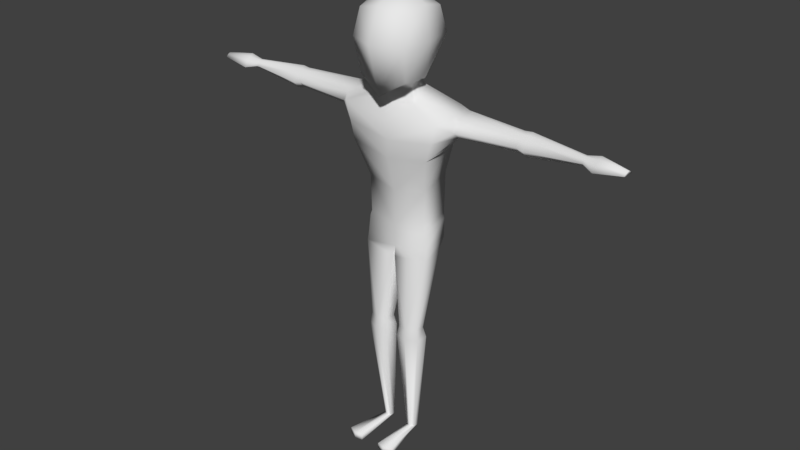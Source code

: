 # Source: stalker.blend  (saved by Blender 2.77.0; exported with 4.5.12 LTS)
import bpy
from mathutils import Matrix  # noqa: F401  (used for matrix-valued properties, if any)

bpy.ops.wm.read_factory_settings(use_empty=True)
scene = bpy.context.scene
scene.name = 'Scene'

# ---- collections
col_collection_1 = bpy.data.collections.new('Collection 1'); scene.collection.children.link(col_collection_1)

# ---- materials (node trees are filled in below, after node groups)
mat_material = bpy.data.materials.new('Material')
mat_material.alpha_threshold = 0.0
mat_material.use_transparent_shadow = False
mat_material.roughness = 0.5

# ---- material node trees

# ---- world
world_world = bpy.data.worlds.new('World'); scene.world = world_world
world_world.color = (0.05088, 0.05088, 0.05088)
world_world.use_sun_shadow = False
world_world.sun_shadow_jitter_overblur = 0.0
world_world.cycles.sampling_method = 'MANUAL'

# ---- meshes
me_cube_001 = bpy.data.meshes.new('Cube.001')
me_cube_001.from_pydata([(0.8002, -0.777, 12.34), (0.8002, -0.777, 14.25), (0.8002, 0.7886, 13.08), (0.8002, 0.7886, 14.25), (0.0, 0.9645, 14.44), (0.9176, 0.9645, 13.43), (0.0, 0.9645, 12.89), (0.9176, 0.005782, 14.44), (0.9176, -0.9529, 13.43), (0.9176, 0.005782, 12.35), (0.0, -0.9529, 14.44), (0.0, -0.9529, 11.83), (0.0, 0.005782, 14.85), (1.869, 0.2172, 11.37), (0.0, -1.35, 13.43), (1.053, 0.005782, 13.43), (0.0, 1.362, 13.43), (0.615, 0.01678, 12.37), (0.5891, 0.3808, 12.44), (0.0, -0.3315, 12.03), (0.5891, -0.156, 12.16), (0.0, 0.4197, 12.29), (0.0, 0.5102, 11.85), (1.679, 0.7017, 11.54), (0.0, -0.5613, 10.98), (1.679, -0.4775, 11.2), (0.0, 0.7854, 11.45), (0.5629, -0.1018, 11.51), (0.5629, 0.4796, 11.96), (0.7147, 0.03426, 11.68), (0.0, -0.3324, 11.44), (0.98, 0.9071, 7.841), (0.7273, 0.9026, 8.037), (0.0, -0.2394, 7.475), (0.9882, -0.1556, 7.678), (0.0, 0.9863, 7.953), (0.0, 0.9071, 7.45), (0.0, -0.5613, 9.809), (0.0, -0.2394, 8.642), (1.353, 0.8871, 10.37), (1.027, 0.8871, 9.204), (1.027, -0.1556, 8.869), (1.353, -0.4775, 10.04), (0.0, 0.9708, 9.12), (0.0, 0.9708, 10.29), (1.485, 0.2172, 10.2), (1.1, 0.2172, 9.032), (2.062, 0.1218, 11.37), (2.062, 0.5874, 11.48), (2.062, 0.01292, 11.23), (2.062, 0.04465, 10.82), (2.062, 0.6587, 10.91), (2.062, 0.1218, 10.85), (4.045, 0.3062, 11.36), (4.045, 0.4317, 11.43), (4.045, 0.1839, 11.28), (4.045, 0.2243, 10.85), (4.045, 0.5073, 10.96), (4.045, 0.3062, 10.89), (1.516, -0.4775, 10.62), (0.0, 0.8781, 10.87), (0.0, -0.5613, 10.39), (1.516, 0.7944, 10.95), (2.062, -0.145, 11.01), (2.062, 0.7764, 11.2), (4.045, 0.02293, 11.06), (4.045, 0.6323, 11.19), (6.054, 0.2758, 11.27), (4.282, 0.3037, 11.37), (4.282, 0.4497, 11.45), (4.282, 0.1614, 11.28), (4.282, -0.02581, 11.02), (4.282, 0.6831, 11.18), (4.282, 0.5376, 10.9), (6.483, 0.2199, 11.33), (4.282, 0.3037, 10.82), (4.282, 0.2084, 10.78), (6.06, 0.3353, 11.3), (6.047, 0.2179, 11.23), (6.039, 0.1416, 11.12), (6.07, 0.4303, 11.19), (6.064, 0.3711, 11.07), (7.374, 0.1318, 11.29), (6.054, 0.2758, 11.04), (6.049, 0.237, 11.03), (6.496, 0.3433, 11.4), (6.47, 0.09973, 11.25), (6.453, -0.05842, 11.04), (6.518, 0.5404, 11.16), (6.504, 0.4176, 11.03), (6.483, 0.2199, 11.11), (6.474, 0.1395, 11.04), (7.382, 0.1998, 11.29), (7.367, 0.06554, 11.27), (7.358, -0.02161, 11.19), (7.393, 0.3084, 11.21), (7.386, 0.2407, 11.2), (7.38, 0.2114, 11.28), (7.374, 0.1318, 11.21), (7.37, 0.08743, 11.19), (0.0, -0.2394, 7.38), (1.053, -0.1556, 7.509), (1.045, 0.8449, 7.673), (0.0, 0.9261, 7.356), (0.0, -0.2394, 6.811), (1.123, -0.1556, 6.945), (1.115, 0.7565, 7.109), (0.0, 0.7565, 6.786), (0.04243, -0.3065, 6.483), (1.143, -0.2006, 6.611), (1.129, 0.5043, 6.761), (0.04243, 0.5043, 6.46), (0.2791, -0.3742, 4.097), (0.897, -0.3003, 4.097), (0.9091, 0.02823, 4.097), (0.2791, 0.02823, 4.097), (0.5119, -0.2911, 6.544), (0.5823, -0.4356, 4.097), (0.6112, 0.2887, 4.097), (0.4747, 0.7171, 6.688), (0.5902, -0.4923, 3.751), (0.9836, -0.3232, 3.751), (0.9987, 0.08747, 3.751), (0.6264, 0.413, 3.751), (0.2113, 0.08747, 3.751), (0.2113, -0.4155, 3.751), (0.4885, -0.08542, 0.1448), (0.6336, -0.02307, 0.1448), (0.6392, 0.1284, 0.1448), (0.5018, 0.2485, 0.1448), (0.3487, 0.1284, 0.1448), (0.3487, -0.05712, 0.1448), (0.5023, -0.07164, 0.05796), (0.6141, -0.02357, 0.05796), (0.6184, 0.09319, 0.05796), (0.5125, 0.1858, 0.05796), (0.3945, 0.09319, 0.05796), (0.3945, -0.04982, 0.05796), (0.6045, -1.58, 0.2051), (0.8716, -1.465, 0.2051), (0.3472, -1.528, 0.2051), (0.6045, -1.58, -0.002343), (0.8716, -1.465, -0.002343), (0.3472, -1.528, -0.002343), (0.0, 0.4429, 12.06), (0.4622, -0.003657, 11.92), (0.4622, 0.418, 12.12), (0.4787, 0.08182, 11.97), (0.0, -0.02287, 11.82)], [], [(16, 5, 2, 6), (15, 8, 0, 9), (9, 0, 20, 17), (1, 7, 12, 10), (7, 3, 4, 12), (0, 11, 19, 20), (8, 14, 11, 0), (1, 10, 14, 8), (5, 15, 9, 2), (3, 7, 15, 5), (7, 1, 8, 15), (4, 3, 5, 16), (28, 29, 13, 23), (22, 28, 23, 26), (2, 9, 17, 18), (6, 2, 18, 21), (43, 40, 32, 35), (41, 38, 33, 34), (29, 27, 25, 13), (27, 30, 24, 25), (145, 148, 30, 27), (147, 145, 27, 29), (144, 146, 28, 22), (146, 147, 29, 28), (36, 35, 32, 31), (31, 34, 101, 102), (40, 46, 31, 32), (46, 41, 34, 31), (13, 25, 49, 47), (45, 42, 41, 46), (62, 23, 48, 64), (39, 45, 46, 40), (59, 61, 37, 42), (42, 37, 38, 41), (60, 62, 39, 44), (44, 39, 40, 43), (63, 50, 56, 65), (52, 51, 57, 58), (45, 39, 51, 52), (42, 45, 52, 50), (59, 42, 50, 63), (23, 13, 47, 48), (54, 53, 68, 69), (55, 65, 71, 70), (48, 47, 53, 54), (50, 52, 58, 56), (64, 48, 54, 66), (47, 49, 55, 53), (51, 64, 66, 57), (58, 57, 73, 75), (66, 54, 69, 72), (25, 59, 63, 49), (49, 63, 65, 55), (26, 23, 62, 60), (25, 24, 61, 59), (39, 62, 64, 51), (75, 73, 81, 83), (72, 69, 77, 80), (68, 70, 78, 67), (73, 72, 80, 81), (65, 56, 76, 71), (56, 58, 75, 76), (57, 66, 72, 73), (53, 55, 70, 68), (67, 78, 86, 74), (81, 80, 88, 89), (84, 83, 90, 91), (79, 84, 91, 87), (70, 71, 79, 78), (69, 68, 67, 77), (71, 76, 84, 79), (76, 75, 83, 84), (91, 90, 98, 99), (87, 91, 99, 94), (85, 74, 82, 92), (86, 87, 94, 93), (80, 77, 85, 88), (83, 81, 89, 90), (78, 79, 87, 86), (77, 67, 74, 85), (97, 94, 99, 98), (95, 97, 98, 96), (92, 82, 97, 95), (82, 93, 94, 97), (89, 88, 95, 96), (74, 86, 93, 82), (88, 85, 92, 95), (90, 89, 96, 98), (103, 102, 106, 107), (34, 33, 100, 101), (36, 31, 102, 103), (106, 105, 109, 110), (101, 100, 104, 105), (102, 101, 105, 106), (108, 111, 115, 112), (107, 106, 110, 119, 111), (105, 104, 108, 116, 109), (104, 107, 111, 108), (117, 112, 125, 120), (110, 109, 113, 114), (111, 119, 118, 115), (109, 116, 117, 113), (117, 116, 108, 112), (118, 119, 110, 114), (120, 125, 131, 126), (112, 115, 124, 125), (114, 113, 121, 122), (118, 114, 122, 123), (115, 118, 123, 124), (113, 117, 120, 121), (130, 129, 135, 136), (123, 122, 128, 129), (121, 120, 126, 127), (124, 123, 129, 130), (125, 124, 130, 131), (122, 121, 127, 128), (137, 136, 135, 134, 133, 132), (131, 130, 136, 137), (128, 127, 133, 134), (132, 133, 142, 141), (129, 128, 134, 135), (137, 132, 141, 143), (138, 140, 143, 141), (139, 138, 141, 142), (133, 127, 139, 142), (126, 131, 140, 138), (127, 126, 138, 139), (131, 137, 143, 140), (18, 17, 147, 146), (21, 18, 146, 144), (17, 20, 145, 147), (20, 19, 148, 145)])
me_cube_001.polygons.foreach_set('use_smooth', [True] * 132)
_uv = me_cube_001.uv_layers.new(name='UVMap')
_uv.uv.foreach_set('vector', [0.8757, 0.2809, 0.802, 0.2334, 0.8151, 0.2052, 0.8914, 0.2122, 0.7461, 0.1936, 0.6836, 0.1623, 0.729, 0.08999, 0.7867, 0.119, 0.7867, 0.119, 0.729, 0.08999, 0.7906, 0.08194, 0.8086, 0.1041, 0.666, 0.2213, 0.7114, 0.2557, 0.6667, 0.3374, 0.5948, 0.2474, 0.7114, 0.2557, 0.7637, 0.2761, 0.781, 0.3477, 0.6667, 0.3374, 0.729, 0.08999, 0.7104, 0.0001883, 0.7812, 0.01492, 0.7906, 0.08194, 0.6836, 0.1623, 0.5948, 0.1275, 0.7104, 0.0001883, 0.729, 0.08999, 0.666, 0.2213, 0.5948, 0.2474, 0.5948, 0.1275, 0.6836, 0.1623, 0.802, 0.2334, 0.7461, 0.1936, 0.7867, 0.119, 0.8151, 0.2052, 0.7637, 0.2761, 0.7114, 0.2557, 0.7461, 0.1936, 0.802, 0.2334, 0.7114, 0.2557, 0.666, 0.2213, 0.6836, 0.1623, 0.7461, 0.1936, 0.781, 0.3477, 0.7637, 0.2761, 0.802, 0.2334, 0.8757, 0.2809, 0.05942, 0.4233, 0.08229, 0.3609, 0.1975, 0.3716, 0.1842, 0.4158, 0.03522, 0.4779, 0.05942, 0.4233, 0.1842, 0.4158, 0.05929, 0.5015, 0.8151, 0.2052, 0.7867, 0.119, 0.8086, 0.1041, 0.8285, 0.1354, 0.8914, 0.2122, 0.8151, 0.2052, 0.8285, 0.1354, 0.8921, 0.127, 0.1556, 0.6772, 0.2324, 0.6309, 0.2542, 0.7413, 0.196, 0.7704, 0.2229, 0.1379, 0.1516, 0.08682, 0.1854, 0.0001883, 0.2354, 0.03706, 0.08229, 0.3609, 0.07814, 0.335, 0.1773, 0.3221, 0.1975, 0.3716, 0.07814, 0.335, 0.04468, 0.2906, 0.06738, 0.256, 0.1773, 0.3221, 0.0398, 0.3652, 0.02176, 0.3203, 0.04468, 0.2906, 0.07814, 0.335, 0.04026, 0.3767, 0.0398, 0.3652, 0.07814, 0.335, 0.08229, 0.3609, 0.02114, 0.4697, 0.03515, 0.4221, 0.05942, 0.4233, 0.03522, 0.4779, 0.03515, 0.4221, 0.04026, 0.3767, 0.08229, 0.3609, 0.05942, 0.4233, 0.212, 0.8131, 0.196, 0.7704, 0.2542, 0.7413, 0.2622, 0.7574, 0.4425, 0.6011, 0.4395, 0.5983, 0.4393, 0.5971, 0.4433, 0.6006, 0.2324, 0.6309, 0.293, 0.6311, 0.2622, 0.7574, 0.2542, 0.7413, 0.2522, 0.1549, 0.2229, 0.1379, 0.2354, 0.03706, 0.3208, 0.06019, 0.1975, 0.3716, 0.1773, 0.3221, 0.2111, 0.3499, 0.2134, 0.3639, 0.2488, 0.2526, 0.1958, 0.2351, 0.2229, 0.1379, 0.2522, 0.1549, 0.1979, 0.4692, 0.1842, 0.4158, 0.215, 0.402, 0.2263, 0.4269, 0.2121, 0.5234, 0.2743, 0.5272, 0.293, 0.6311, 0.2324, 0.6309, 0.1865, 0.2803, 0.0874, 0.2141, 0.1082, 0.1722, 0.1958, 0.2351, 0.1958, 0.2351, 0.1082, 0.1722, 0.1516, 0.08682, 0.2229, 0.1379, 0.08556, 0.5452, 0.1979, 0.4692, 0.2121, 0.5234, 0.1101, 0.5887, 0.1101, 0.5887, 0.2121, 0.5234, 0.2324, 0.6309, 0.1556, 0.6772, 0.6007, 0.3813, 0.6054, 0.3559, 0.808, 0.3816, 0.8027, 0.4107, 0.6037, 0.5926, 0.5966, 0.5371, 0.8015, 0.5235, 0.8043, 0.5453, 0.2743, 0.5272, 0.2121, 0.5234, 0.2409, 0.4474, 0.2863, 0.4541, 0.1958, 0.2351, 0.2488, 0.2526, 0.2383, 0.3194, 0.2322, 0.3174, 0.1865, 0.2803, 0.1958, 0.2351, 0.2322, 0.3174, 0.2149, 0.3287, 0.1842, 0.4158, 0.1975, 0.3716, 0.2134, 0.3639, 0.215, 0.402, 0.7979, 0.4653, 0.7982, 0.4516, 0.8191, 0.4527, 0.8188, 0.4665, 0.799, 0.4377, 0.8027, 0.4107, 0.8247, 0.4131, 0.8202, 0.4381, 0.5948, 0.4736, 0.5971, 0.4253, 0.7982, 0.4516, 0.7979, 0.4653, 0.6054, 0.3559, 0.6071, 0.3481, 0.8094, 0.3728, 0.808, 0.3816, 0.5948, 0.5069, 0.5948, 0.4736, 0.7979, 0.4653, 0.7989, 0.4962, 0.5971, 0.4253, 0.5987, 0.4072, 0.799, 0.4377, 0.7982, 0.4516, 0.5966, 0.5371, 0.5948, 0.5069, 0.7989, 0.4962, 0.8015, 0.5235, 0.8043, 0.5453, 0.8015, 0.5235, 0.8251, 0.521, 0.8298, 0.5433, 0.7989, 0.4962, 0.7979, 0.4653, 0.8188, 0.4665, 0.8209, 0.4955, 0.1773, 0.3221, 0.1865, 0.2803, 0.2149, 0.3287, 0.2111, 0.3499, 0.5987, 0.4072, 0.6007, 0.3813, 0.8027, 0.4107, 0.799, 0.4377, 0.05929, 0.5015, 0.1842, 0.4158, 0.1979, 0.4692, 0.08556, 0.5452, 0.1773, 0.3221, 0.06738, 0.256, 0.0874, 0.2141, 0.1865, 0.2803, 0.2121, 0.5234, 0.1979, 0.4692, 0.2263, 0.4269, 0.2409, 0.4474, 0.8298, 0.5433, 0.8251, 0.521, 0.976, 0.4792, 0.9786, 0.4862, 0.8209, 0.4955, 0.8188, 0.4665, 0.9711, 0.4609, 0.9726, 0.4708, 0.8191, 0.4527, 0.8202, 0.4381, 0.9713, 0.4534, 0.971, 0.4572, 0.8251, 0.521, 0.8209, 0.4955, 0.9726, 0.4708, 0.976, 0.4792, 0.8027, 0.4107, 0.808, 0.3816, 0.8313, 0.3871, 0.8247, 0.4131, 0.808, 0.3816, 0.8094, 0.3728, 0.8333, 0.3784, 0.8313, 0.3871, 0.8015, 0.5235, 0.7989, 0.4962, 0.8209, 0.4955, 0.8251, 0.521, 0.7982, 0.4516, 0.799, 0.4377, 0.8202, 0.4381, 0.8191, 0.4527, 0.971, 0.4572, 0.9713, 0.4534, 0.9881, 0.4568, 0.9874, 0.4578, 0.976, 0.4792, 0.9726, 0.4708, 0.9902, 0.4625, 0.993, 0.4654, 0.9778, 0.4359, 0.9794, 0.4335, 0.997, 0.4536, 0.9938, 0.4545, 0.9733, 0.4447, 0.9778, 0.4359, 0.9938, 0.4545, 0.9905, 0.4547, 0.8202, 0.4381, 0.8247, 0.4131, 0.9733, 0.4447, 0.9713, 0.4534, 0.8188, 0.4665, 0.8191, 0.4527, 0.971, 0.4572, 0.9711, 0.4609, 0.8247, 0.4131, 0.8313, 0.3871, 0.9778, 0.4359, 0.9733, 0.4447, 0.8313, 0.3871, 0.8333, 0.3784, 0.9794, 0.4335, 0.9778, 0.4359, 0.9938, 0.4545, 0.997, 0.4536, 0.995, 0.4563, 0.9947, 0.4564, 0.9905, 0.4547, 0.9938, 0.4545, 0.9947, 0.4564, 0.9932, 0.4549, 0.9872, 0.4588, 0.9874, 0.4578, 0.9928, 0.4542, 0.9926, 0.4536, 0.9881, 0.4568, 0.9905, 0.4547, 0.9932, 0.4549, 0.993, 0.4547, 0.9726, 0.4708, 0.9711, 0.4609, 0.9872, 0.4588, 0.9902, 0.4625, 0.9786, 0.4862, 0.976, 0.4792, 0.993, 0.4654, 0.9998, 0.4683, 0.9713, 0.4534, 0.9733, 0.4447, 0.9905, 0.4547, 0.9881, 0.4568, 0.9711, 0.4609, 0.971, 0.4572, 0.9874, 0.4578, 0.9872, 0.4588, 0.9931, 0.4537, 0.9932, 0.4549, 0.9947, 0.4564, 0.995, 0.4563, 0.992, 0.4522, 0.9931, 0.4537, 0.995, 0.4563, 0.9921, 0.4535, 0.9926, 0.4536, 0.9928, 0.4542, 0.9931, 0.4537, 0.992, 0.4522, 0.9928, 0.4542, 0.993, 0.4547, 0.9932, 0.4549, 0.9931, 0.4537, 0.993, 0.4654, 0.9902, 0.4625, 0.992, 0.4522, 0.9921, 0.4535, 0.9874, 0.4578, 0.9881, 0.4568, 0.993, 0.4547, 0.9928, 0.4542, 0.9902, 0.4625, 0.9872, 0.4588, 0.9926, 0.4536, 0.992, 0.4522, 0.9998, 0.4683, 0.993, 0.4654, 0.9921, 0.4535, 0.995, 0.4563, 0.4428, 0.6054, 0.4433, 0.6006, 0.4483, 0.5979, 0.4497, 0.6324, 0.4395, 0.5983, 0.4372, 0.6017, 0.4363, 0.6019, 0.4393, 0.5971, 0.4424, 0.6044, 0.4425, 0.6011, 0.4433, 0.6006, 0.4428, 0.6054, 0.4483, 0.5979, 0.4394, 0.5896, 0.4397, 0.5837, 0.4508, 0.592, 0.4393, 0.5971, 0.4363, 0.6019, 0.4193, 0.6044, 0.4394, 0.5896, 0.4433, 0.6006, 0.4393, 0.5971, 0.4394, 0.5896, 0.4483, 0.5979, 0.4068, 0.5984, 0.4621, 0.9517, 0.3314, 0.4068, 0.3779, 0.4001, 0.4497, 0.6324, 0.4483, 0.5979, 0.4508, 0.592, 0.4624, 0.6177, 0.4621, 0.9517, 0.4394, 0.5896, 0.4193, 0.6044, 0.4068, 0.5984, 0.424, 0.588, 0.4397, 0.5837, 0.4193, 0.6044, 0.4497, 0.6324, 0.4621, 0.9517, 0.4068, 0.5984, 0.4106, 0.3968, 0.3779, 0.4001, 0.3742, 0.3629, 0.4099, 0.3639, 0.4508, 0.592, 0.4397, 0.5837, 0.4461, 0.3961, 0.4812, 0.3984, 0.4621, 0.9517, 0.4624, 0.6177, 0.5231, 0.4083, 0.5861, 0.4207, 0.4397, 0.5837, 0.424, 0.588, 0.4106, 0.3968, 0.4461, 0.3961, 0.4106, 0.3968, 0.424, 0.588, 0.4068, 0.5984, 0.3779, 0.4001, 0.5231, 0.4083, 0.4624, 0.6177, 0.4508, 0.592, 0.4812, 0.3984, 0.4099, 0.3639, 0.3742, 0.3629, 0.4223, 0.00464, 0.4374, 0.006449, 0.3779, 0.4001, 0.3314, 0.4068, 0.3212, 0.3639, 0.3742, 0.3629, 0.4812, 0.3984, 0.4461, 0.3961, 0.4483, 0.3629, 0.4851, 0.3628, 0.5231, 0.4083, 0.4812, 0.3984, 0.4851, 0.3628, 0.5312, 0.3642, 0.5861, 0.4207, 0.5231, 0.4083, 0.5312, 0.3642, 0.5945, 0.3731, 0.4461, 0.3961, 0.4106, 0.3968, 0.4099, 0.3639, 0.4483, 0.3629, 0.7743, 0.5929, 0.8671, 0.5957, 0.8279, 0.6255, 0.7863, 0.6236, 0.5312, 0.3642, 0.4851, 0.3628, 0.4695, 0.006469, 0.4894, 0.004014, 0.4483, 0.3629, 0.4099, 0.3639, 0.4374, 0.006449, 0.4536, 0.007396, 0.5945, 0.3731, 0.5312, 0.3642, 0.4894, 0.004014, 0.5097, 0.0001883, 0.3742, 0.3629, 0.3212, 0.3639, 0.4036, 0.0001883, 0.4223, 0.00464, 0.4851, 0.3628, 0.4483, 0.3629, 0.4536, 0.007396, 0.4695, 0.006469, 0.7631, 0.656, 0.7863, 0.6236, 0.8279, 0.6255, 0.8086, 0.6611, 0.7775, 0.6703, 0.7657, 0.6646, 0.7506, 0.6591, 0.7743, 0.5929, 0.7863, 0.6236, 0.7631, 0.656, 0.8332, 0.6807, 0.771, 0.6807, 0.7775, 0.6703, 0.8086, 0.6611, 0.7657, 0.6646, 0.7775, 0.6703, 0.6081, 0.7726, 0.5948, 0.7808, 0.8671, 0.5957, 0.8332, 0.6807, 0.8086, 0.6611, 0.8279, 0.6255, 0.7631, 0.656, 0.7657, 0.6646, 0.5948, 0.7808, 0.6052, 0.7747, 0.6032, 0.7768, 0.6082, 0.7745, 0.6052, 0.7747, 0.5948, 0.7808, 0.6093, 0.7702, 0.6032, 0.7768, 0.5948, 0.7808, 0.6081, 0.7726, 0.7775, 0.6703, 0.771, 0.6807, 0.6093, 0.7702, 0.6081, 0.7726, 0.7522, 0.6772, 0.7506, 0.6591, 0.6082, 0.7745, 0.6032, 0.7768, 0.771, 0.6807, 0.7522, 0.6772, 0.6032, 0.7768, 0.6093, 0.7702, 0.7506, 0.6591, 0.7631, 0.656, 0.6052, 0.7747, 0.6082, 0.7745, 0.0001883, 0.4127, 0.001467, 0.388, 0.04026, 0.3767, 0.03515, 0.4221, 0.004818, 0.4638, 0.0001883, 0.4127, 0.03515, 0.4221, 0.02114, 0.4697, 0.001467, 0.388, 0.008359, 0.3707, 0.0398, 0.3652, 0.04026, 0.3767, 0.008359, 0.3707, 0.0001883, 0.3258, 0.02176, 0.3203, 0.0398, 0.3652])
me_cube_001.materials.append(mat_material)
me_cube_001.use_remesh_preserve_volume = False
me_cube_001.use_remesh_preserve_attributes = False
me_cube_001.use_mirror_vertex_groups = False
me_cube_001.update()
arm_armature = bpy.data.armatures.new('Armature')  # bones are not reproduced

# ---- objects
ob_metarig = bpy.data.objects.new('metarig', arm_armature)
ob_cube = bpy.data.objects.new('Cube', me_cube_001)

# ---- transforms, parenting, visibility, modifiers, constraints
ob_metarig.location = (0.0, 0.0, 0.0)
ob_metarig.scale = (7.142, 7.142, 7.142)
ob_metarig.lineart.crease_threshold = 0.0
ob_cube.parent = ob_metarig
ob_cube.matrix_parent_inverse = Matrix(((0.14, 0.0, 0.0, 0.0), (0.0, 0.14, 0.0, 0.0), (0.0, 0.0, 0.14, 0.0), (0.0, 0.0, 0.0, 1.0)))
ob_cube.location = (0.0, 0.0, 0.0)
ob_cube.lineart.crease_threshold = 0.0
_vg = ob_cube.vertex_groups.new(name='hips')
for _i, _w in zip([31, 32, 33, 34, 35, 36, 38, 40, 41, 43, 46, 100, 101, 102, 103, 104, 105, 106, 107, 108, 110, 111, 119], [0.7735, 0.7148, 0.7271, 0.712, 0.8036, 0.8452, 0.02531, 0.1051, 0.09458, 0.1311, 0.08804, 0.6882, 0.647, 0.7262, 0.8331, 0.1742, 0.1127, 0.243, 0.5784, 0.02524, 0.03049, 0.103, 0.147]): _vg.add([_i], _w, 'REPLACE')
_vg = ob_cube.vertex_groups.new(name='spine')
for _i, _w in zip([31, 32, 33, 34, 35, 36, 37, 38, 39, 40, 41, 42, 43, 44, 45, 46, 59, 60, 61, 62, 100, 101, 102], [0.09476, 0.1588, 0.1209, 0.1202, 0.1131, 0.01589, 0.1194, 0.9128, 0.1209, 0.6723, 0.7435, 0.1346, 0.6844, 0.1272, 0.1426, 0.7351, 0.04364, 0.03235, 0.02865, 0.02449, 0.09092, 0.07599, 0.06391]): _vg.add([_i], _w, 'REPLACE')
_vg = ob_cube.vertex_groups.new(name='chest')
for _i, _w in zip([9, 11, 17, 18, 19, 20, 21, 22, 23, 24, 25, 26, 27, 28, 29, 30, 32, 37, 38, 39, 40, 41, 42, 43, 44, 45, 46, 50, 51, 52, 59, 60, 61, 62, 144, 145, 146, 147, 148], [0.01982, 0.006893, 0.038, 0.06138, 0.03145, 0.05047, 0.06467, 0.8601, 0.06707, 0.8608, 0.08527, 0.9061, 0.5653, 0.5329, 0.2345, 0.6949, 0.01412, 0.8514, 0.03321, 0.5094, 0.1466, 0.09758, 0.5463, 0.1524, 0.7958, 0.4957, 0.1068, 0.02043, 0.0258, 0.01324, 0.2564, 0.8855, 0.8949, 0.2081, 0.2897, 0.1301, 0.2354, 0.1122, 0.09]): _vg.add([_i], _w, 'REPLACE')
_vg = ob_cube.vertex_groups.new(name='neck')
for _i, _w in zip([0, 2, 4, 5, 6, 9, 11, 14, 15, 16, 17, 18, 19, 20, 21, 22, 24, 26, 27, 28, 29, 30, 144, 145, 146, 147, 148], [0.1082, 0.09112, 0.001781, 0.0516, 0.2009, 0.1521, 0.1956, 0.02127, 0.007864, 0.09163, 0.1825, 0.2149, 0.3104, 0.2226, 0.8311, 0.1177, 0.0503, 0.02916, 0.1089, 0.1853, 0.1004, 0.2004, 0.664, 0.5697, 0.5075, 0.5646, 0.7909]): _vg.add([_i], _w, 'REPLACE')
_vg = ob_cube.vertex_groups.new(name='head')
for _i, _w in zip([0, 1, 2, 3, 4, 5, 6, 7, 8, 9, 10, 11, 12, 14, 15, 16, 17, 18, 19, 20, 21, 27, 28, 29, 30, 144, 145, 146, 147, 148], [0.8587, 0.988, 0.8823, 0.9739, 0.9697, 0.936, 0.7722, 0.9892, 0.9686, 0.789, 0.99, 0.7625, 0.9954, 0.9558, 0.9613, 0.8945, 0.7429, 0.7017, 0.633, 0.6869, 0.09823, 0.01157, 0.05967, 0.01111, 0.002852, 0.02821, 0.19, 0.1797, 0.1816, 0.09713]): _vg.add([_i], _w, 'REPLACE')
_vg = ob_cube.vertex_groups.new(name='shoulder.L')
for _i, _w in zip([13, 17, 20, 23, 24, 25, 26, 27, 28, 29, 30, 39, 40, 41, 42, 44, 45, 46, 48, 50, 51, 52, 59, 60, 61, 62, 63, 64, 145, 146, 147], [0.05974, 0.003517, 0.02022, 0.5838, 0.05139, 0.6497, 0.001302, 0.2521, 0.1885, 0.5678, 0.06172, 0.1903, 0.01914, 0.009726, 0.202, 0.003312, 0.1151, 0.002692, 0.06084, 0.04361, 0.02869, 0.02128, 0.4736, 0.01231, 0.01428, 0.4729, 0.06094, 0.06936, 0.09663, 0.06533, 0.1255]): _vg.add([_i], _w, 'REPLACE')
_vg = ob_cube.vertex_groups.new(name='upper_arm.L')
for _i, _w in zip([13, 23, 25, 27, 28, 29, 39, 40, 42, 45, 46, 47, 48, 49, 50, 51, 52, 53, 54, 55, 56, 57, 58, 59, 62, 63, 64, 65, 66, 68, 69, 70, 71, 72, 73, 75, 76], [0.9317, 0.3118, 0.2373, 0.02935, 0.01296, 0.06515, 0.1533, 0.01099, 0.08968, 0.2219, 0.01043, 0.998, 0.929, 0.9673, 0.906, 0.9103, 0.9213, 0.963, 0.9459, 0.9558, 0.9147, 0.9499, 0.926, 0.2076, 0.2652, 0.9108, 0.9121, 0.9161, 0.9436, 0.06244, 0.08076, 0.06587, 0.1254, 0.09494, 0.09778, 0.1182, 0.1255]): _vg.add([_i], _w, 'REPLACE')
_vg = ob_cube.vertex_groups.new(name='forearm.L')
for _i, _w in zip([53, 54, 55, 56, 57, 58, 65, 66, 67, 68, 69, 70, 71, 72, 73, 75, 76, 77, 78, 79, 80, 81, 83, 84, 86, 87, 88, 89, 91], [0.02373, 0.05365, 0.0379, 0.08427, 0.04898, 0.0732, 0.08299, 0.05567, 0.9943, 0.9375, 0.9191, 0.934, 0.8743, 0.9049, 0.902, 0.8815, 0.8741, 0.9933, 0.9913, 0.9799, 0.9934, 0.991, 0.9862, 0.9853, 0.01474, 0.03784, 0.02389, 0.02842, 0.03989]): _vg.add([_i], _w, 'REPLACE')
_vg = ob_cube.vertex_groups.new(name='hand.L')
for _i, _w in zip([74, 82, 85, 86, 87, 88, 89, 90, 91, 92, 93, 94, 95, 96, 97, 98, 99], [0.9812, 0.9998, 0.9752, 0.9676, 0.956, 0.963, 0.9608, 0.9774, 0.955, 0.9998, 0.9994, 0.9988, 0.9992, 0.9994, 0.9998, 0.9997, 0.9994]): _vg.add([_i], _w, 'REPLACE')
_vg = ob_cube.vertex_groups.new(name='shoulder.R')
_vg = ob_cube.vertex_groups.new(name='upper_arm.R')
_vg = ob_cube.vertex_groups.new(name='forearm.R')
_vg = ob_cube.vertex_groups.new(name='hand.R')
_vg = ob_cube.vertex_groups.new(name='thigh.L')
for _i, _w in zip([31, 32, 33, 34, 35, 36, 100, 101, 102, 103, 104, 105, 106, 107, 108, 109, 110, 111, 112, 113, 114, 115, 116, 117, 118, 119, 120, 121, 122, 123, 124, 125], [0.1084, 0.0823, 0.1488, 0.1478, 0.05368, 0.1134, 0.2181, 0.2648, 0.1947, 0.1362, 0.8003, 0.8718, 0.7339, 0.4139, 0.9565, 0.9836, 0.9547, 0.8927, 0.9175, 0.9405, 0.9465, 0.9535, 0.9795, 0.9394, 0.9566, 0.8495, 0.07148, 0.07879, 0.066, 0.06365, 0.05485, 0.07807]): _vg.add([_i], _w, 'REPLACE')
_vg = ob_cube.vertex_groups.new(name='shin.L')
for _i, _w in zip([112, 113, 114, 115, 117, 118, 120, 121, 122, 123, 124, 125, 126, 127, 128, 129, 130, 131, 132, 133, 134, 135, 136, 137], [0.08148, 0.0593, 0.05283, 0.04137, 0.06019, 0.03471, 0.9263, 0.9173, 0.9304, 0.933, 0.9422, 0.9174, 0.7002, 0.1274, 0.4678, 0.4942, 0.4728, 0.1804, 0.09019, 0.07886, 0.4105, 0.4701, 0.4274, 0.09001]): _vg.add([_i], _w, 'REPLACE')
_vg = ob_cube.vertex_groups.new(name='foot.L')
for _i, _w in zip([126, 127, 128, 129, 130, 131, 132, 133, 134, 135, 136, 137, 138, 139, 140, 141, 142, 143], [0.2997, 0.8725, 0.5322, 0.5057, 0.5271, 0.8195, 0.9098, 0.9211, 0.5895, 0.5299, 0.5726, 0.91, 0.9946, 0.9959, 0.9866, 0.999, 0.997, 0.9946]): _vg.add([_i], _w, 'REPLACE')
_vg = ob_cube.vertex_groups.new(name='thigh.R')
_vg = ob_cube.vertex_groups.new(name='shin.R')
_vg = ob_cube.vertex_groups.new(name='foot.R')
_m = ob_cube.modifiers.new('Mirror', 'MIRROR')
_m.use_clip = True
_m = ob_cube.modifiers.new('Armature', 'ARMATURE')
_m.object = ob_metarig

# ---- collection membership
col_collection_1.objects.link(ob_metarig)
col_collection_1.objects.link(ob_cube)

# ---- scene / render settings (as saved in the file)
scene.frame_start = 1; scene.frame_end = 250; scene.frame_set(1)
scene.render.engine = 'BLENDER_EEVEE_NEXT'
scene.render.resolution_percentage = 50
scene.render.dither_intensity = 0.0
scene.cycles.use_denoising = False
scene.cycles.samples = 128
scene.cycles.sampling_pattern = 'TABULATED_SOBOL'
scene.cycles.light_sampling_threshold = 0.0
scene.cycles.use_adaptive_sampling = False
scene.cycles.use_light_tree = False
scene.cycles.blur_glossy = 0.0
scene.cycles.sample_clamp_indirect = 0.0
scene.view_settings.view_transform = 'Standard'
bpy.context.view_layer.update()

# ---- added for rendering (the .blend has no active camera and no usable light): camera, sun
cam_auto = bpy.data.cameras.new('AutoCamera')
cam_auto.lens = 50.0
cam_auto.sensor_width = 36.0
cam_auto.clip_end = 1000.0
ob_auto_camera = bpy.data.objects.new('AutoCamera', cam_auto)
scene.collection.objects.link(ob_auto_camera)
ob_auto_camera.location = (19.3025, -23.165, 22.8534)
ob_auto_camera.rotation_euler = (1.09748, -7.21219e-08, 0.694738)
scene.camera = ob_auto_camera
light_auto_sun = bpy.data.lights.new('AutoSun', 'SUN')
light_auto_sun.energy = 3.0
light_auto_sun.angle = 0.0523599
ob_auto_sun = bpy.data.objects.new('AutoSun', light_auto_sun)
scene.collection.objects.link(ob_auto_sun)
ob_auto_sun.rotation_euler = (0.872665, 0.174533, 0.523599)
bpy.context.view_layer.update()

